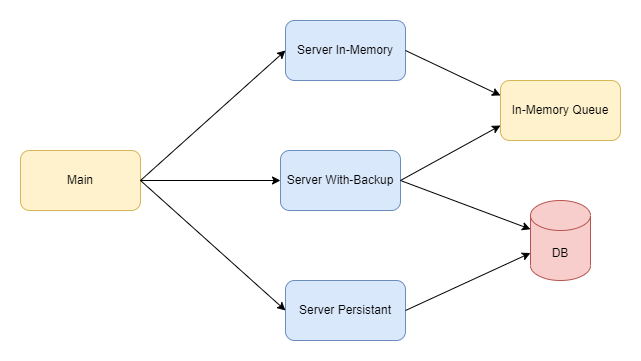

The diagram above was exported from draw.io. Its source (the exported page's mxGraphModel, read from the mxfile embedded in the PNG):
<mxGraphModel dx="1050" dy="541" grid="1" gridSize="10" guides="1" tooltips="1" connect="1" arrows="1" fold="1" page="1" pageScale="1" pageWidth="850" pageHeight="1100" math="0" shadow="0">
  <root>
    <mxCell id="0" />
    <mxCell id="1" parent="0" />
    <mxCell id="3bWWTOQPjiSD4GMXlic2-1" value="Server In-Memory" style="rounded=1;whiteSpace=wrap;html=1;fillColor=#dae8fc;strokeColor=#6c8ebf;" parent="1" vertex="1">
      <mxGeometry x="365" y="250" width="120" height="60" as="geometry" />
    </mxCell>
    <mxCell id="3bWWTOQPjiSD4GMXlic2-2" value="In-Memory Queue" style="rounded=1;whiteSpace=wrap;html=1;fillColor=#fff2cc;strokeColor=#d6b656;" parent="1" vertex="1">
      <mxGeometry x="580" y="310" width="120" height="60" as="geometry" />
    </mxCell>
    <mxCell id="3bWWTOQPjiSD4GMXlic2-3" value="Server With-Backup" style="rounded=1;whiteSpace=wrap;html=1;fillColor=#dae8fc;strokeColor=#6c8ebf;" parent="1" vertex="1">
      <mxGeometry x="360" y="380" width="120" height="60" as="geometry" />
    </mxCell>
    <mxCell id="3bWWTOQPjiSD4GMXlic2-4" value="Server Persistant" style="rounded=1;whiteSpace=wrap;html=1;fillColor=#dae8fc;strokeColor=#6c8ebf;" parent="1" vertex="1">
      <mxGeometry x="365" y="510" width="120" height="60" as="geometry" />
    </mxCell>
    <mxCell id="3bWWTOQPjiSD4GMXlic2-5" value="DB" style="shape=cylinder3;whiteSpace=wrap;html=1;boundedLbl=1;backgroundOutline=1;size=15;fillColor=#f8cecc;strokeColor=#b85450;" parent="1" vertex="1">
      <mxGeometry x="610" y="430" width="60" height="80" as="geometry" />
    </mxCell>
    <mxCell id="3bWWTOQPjiSD4GMXlic2-6" value="Main" style="rounded=1;whiteSpace=wrap;html=1;fillColor=#fff2cc;strokeColor=#d6b656;" parent="1" vertex="1">
      <mxGeometry x="100" y="380" width="120" height="60" as="geometry" />
    </mxCell>
    <mxCell id="3bWWTOQPjiSD4GMXlic2-8" value="" style="endArrow=classic;html=1;rounded=0;exitX=1;exitY=0.5;exitDx=0;exitDy=0;" parent="1" source="3bWWTOQPjiSD4GMXlic2-3" target="3bWWTOQPjiSD4GMXlic2-5" edge="1">
      <mxGeometry width="50" height="50" relative="1" as="geometry">
        <mxPoint x="400" y="480" as="sourcePoint" />
        <mxPoint x="450" y="430" as="targetPoint" />
      </mxGeometry>
    </mxCell>
    <mxCell id="3bWWTOQPjiSD4GMXlic2-9" value="" style="endArrow=classic;html=1;rounded=0;entryX=0;entryY=0;entryDx=0;entryDy=52.5;entryPerimeter=0;exitX=1;exitY=0.5;exitDx=0;exitDy=0;" parent="1" source="3bWWTOQPjiSD4GMXlic2-4" target="3bWWTOQPjiSD4GMXlic2-5" edge="1">
      <mxGeometry width="50" height="50" relative="1" as="geometry">
        <mxPoint x="400" y="480" as="sourcePoint" />
        <mxPoint x="450" y="430" as="targetPoint" />
      </mxGeometry>
    </mxCell>
    <mxCell id="3bWWTOQPjiSD4GMXlic2-10" value="" style="endArrow=classic;html=1;rounded=0;entryX=0;entryY=0.25;entryDx=0;entryDy=0;exitX=1;exitY=0.5;exitDx=0;exitDy=0;" parent="1" source="3bWWTOQPjiSD4GMXlic2-1" target="3bWWTOQPjiSD4GMXlic2-2" edge="1">
      <mxGeometry width="50" height="50" relative="1" as="geometry">
        <mxPoint x="400" y="480" as="sourcePoint" />
        <mxPoint x="450" y="430" as="targetPoint" />
      </mxGeometry>
    </mxCell>
    <mxCell id="3bWWTOQPjiSD4GMXlic2-11" value="" style="endArrow=classic;html=1;rounded=0;entryX=0;entryY=0.75;entryDx=0;entryDy=0;exitX=1;exitY=0.5;exitDx=0;exitDy=0;" parent="1" source="3bWWTOQPjiSD4GMXlic2-3" target="3bWWTOQPjiSD4GMXlic2-2" edge="1">
      <mxGeometry width="50" height="50" relative="1" as="geometry">
        <mxPoint x="400" y="480" as="sourcePoint" />
        <mxPoint x="450" y="430" as="targetPoint" />
      </mxGeometry>
    </mxCell>
    <mxCell id="3bWWTOQPjiSD4GMXlic2-12" value="" style="endArrow=classic;html=1;rounded=0;exitX=1;exitY=0.5;exitDx=0;exitDy=0;entryX=0;entryY=0.5;entryDx=0;entryDy=0;" parent="1" source="3bWWTOQPjiSD4GMXlic2-6" target="3bWWTOQPjiSD4GMXlic2-3" edge="1">
      <mxGeometry width="50" height="50" relative="1" as="geometry">
        <mxPoint x="400" y="480" as="sourcePoint" />
        <mxPoint x="450" y="430" as="targetPoint" />
      </mxGeometry>
    </mxCell>
    <mxCell id="3bWWTOQPjiSD4GMXlic2-13" value="" style="endArrow=classic;html=1;rounded=0;entryX=0;entryY=0.5;entryDx=0;entryDy=0;exitX=1;exitY=0.5;exitDx=0;exitDy=0;" parent="1" source="3bWWTOQPjiSD4GMXlic2-6" target="3bWWTOQPjiSD4GMXlic2-1" edge="1">
      <mxGeometry width="50" height="50" relative="1" as="geometry">
        <mxPoint x="400" y="480" as="sourcePoint" />
        <mxPoint x="450" y="430" as="targetPoint" />
      </mxGeometry>
    </mxCell>
    <mxCell id="3bWWTOQPjiSD4GMXlic2-14" value="" style="endArrow=classic;html=1;rounded=0;exitX=1;exitY=0.5;exitDx=0;exitDy=0;entryX=0;entryY=0.5;entryDx=0;entryDy=0;" parent="1" source="3bWWTOQPjiSD4GMXlic2-6" target="3bWWTOQPjiSD4GMXlic2-4" edge="1">
      <mxGeometry width="50" height="50" relative="1" as="geometry">
        <mxPoint x="400" y="480" as="sourcePoint" />
        <mxPoint x="450" y="430" as="targetPoint" />
      </mxGeometry>
    </mxCell>
  </root>
</mxGraphModel>